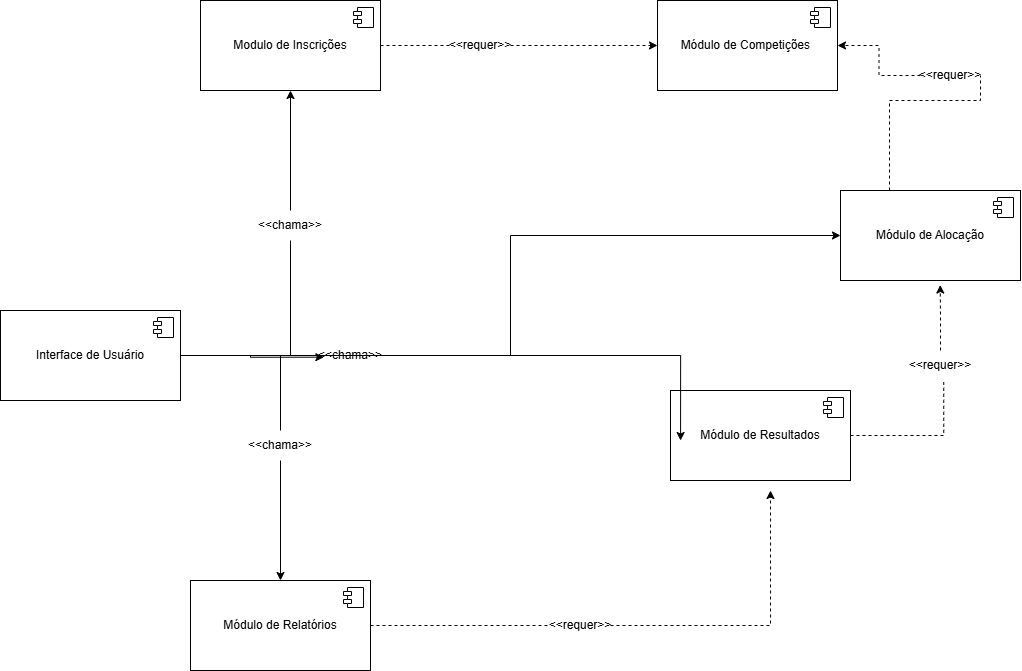

The diagram above was exported from draw.io. Its source (the exported page's mxGraphModel, read from the mxfile embedded in the PNG):
<mxGraphModel dx="2081" dy="1014" grid="1" gridSize="10" guides="1" tooltips="1" connect="1" arrows="1" fold="1" page="1" pageScale="1" pageWidth="827" pageHeight="1169" math="0" shadow="0">
  <root>
    <mxCell id="0" />
    <mxCell id="1" parent="0" />
    <mxCell id="78nwUVZCCC7wwAr1IJhI-7" style="edgeStyle=orthogonalEdgeStyle;rounded=0;orthogonalLoop=1;jettySize=auto;html=1;entryX=0.5;entryY=1;entryDx=0;entryDy=0;" edge="1" parent="1" source="78nwUVZCCC7wwAr1IJhI-8" target="78nwUVZCCC7wwAr1IJhI-5">
      <mxGeometry relative="1" as="geometry" />
    </mxCell>
    <mxCell id="78nwUVZCCC7wwAr1IJhI-15" style="edgeStyle=orthogonalEdgeStyle;rounded=0;orthogonalLoop=1;jettySize=auto;html=1;entryX=0.5;entryY=0;entryDx=0;entryDy=0;" edge="1" parent="1" source="78nwUVZCCC7wwAr1IJhI-16" target="78nwUVZCCC7wwAr1IJhI-13">
      <mxGeometry relative="1" as="geometry" />
    </mxCell>
    <mxCell id="78nwUVZCCC7wwAr1IJhI-31" style="edgeStyle=orthogonalEdgeStyle;rounded=0;orthogonalLoop=1;jettySize=auto;html=1;entryX=0;entryY=0.5;entryDx=0;entryDy=0;" edge="1" parent="1" source="78nwUVZCCC7wwAr1IJhI-1" target="78nwUVZCCC7wwAr1IJhI-25">
      <mxGeometry relative="1" as="geometry" />
    </mxCell>
    <mxCell id="78nwUVZCCC7wwAr1IJhI-1" value="Interface de Usuário" style="html=1;dropTarget=0;whiteSpace=wrap;" vertex="1" parent="1">
      <mxGeometry x="50" y="590" width="180" height="90" as="geometry" />
    </mxCell>
    <mxCell id="78nwUVZCCC7wwAr1IJhI-2" value="" style="shape=module;jettyWidth=8;jettyHeight=4;" vertex="1" parent="78nwUVZCCC7wwAr1IJhI-1">
      <mxGeometry x="1" width="20" height="20" relative="1" as="geometry">
        <mxPoint x="-27" y="7" as="offset" />
      </mxGeometry>
    </mxCell>
    <mxCell id="78nwUVZCCC7wwAr1IJhI-3" value="Módulo de Resultados" style="html=1;dropTarget=0;whiteSpace=wrap;" vertex="1" parent="1">
      <mxGeometry x="720" y="670" width="180" height="90" as="geometry" />
    </mxCell>
    <mxCell id="78nwUVZCCC7wwAr1IJhI-4" value="" style="shape=module;jettyWidth=8;jettyHeight=4;" vertex="1" parent="78nwUVZCCC7wwAr1IJhI-3">
      <mxGeometry x="1" width="20" height="20" relative="1" as="geometry">
        <mxPoint x="-27" y="7" as="offset" />
      </mxGeometry>
    </mxCell>
    <mxCell id="78nwUVZCCC7wwAr1IJhI-21" style="edgeStyle=orthogonalEdgeStyle;rounded=0;orthogonalLoop=1;jettySize=auto;html=1;dashed=1;" edge="1" parent="1" source="78nwUVZCCC7wwAr1IJhI-22" target="78nwUVZCCC7wwAr1IJhI-18">
      <mxGeometry relative="1" as="geometry" />
    </mxCell>
    <mxCell id="78nwUVZCCC7wwAr1IJhI-5" value="Modulo de Inscrições" style="html=1;dropTarget=0;whiteSpace=wrap;" vertex="1" parent="1">
      <mxGeometry x="250" y="280" width="180" height="90" as="geometry" />
    </mxCell>
    <mxCell id="78nwUVZCCC7wwAr1IJhI-6" value="" style="shape=module;jettyWidth=8;jettyHeight=4;" vertex="1" parent="78nwUVZCCC7wwAr1IJhI-5">
      <mxGeometry x="1" width="20" height="20" relative="1" as="geometry">
        <mxPoint x="-27" y="7" as="offset" />
      </mxGeometry>
    </mxCell>
    <mxCell id="78nwUVZCCC7wwAr1IJhI-9" value="" style="edgeStyle=orthogonalEdgeStyle;rounded=0;orthogonalLoop=1;jettySize=auto;html=1;entryX=0.5;entryY=1;entryDx=0;entryDy=0;endArrow=none;endFill=0;" edge="1" parent="1" source="78nwUVZCCC7wwAr1IJhI-1" target="78nwUVZCCC7wwAr1IJhI-8">
      <mxGeometry relative="1" as="geometry">
        <mxPoint x="230" y="635" as="sourcePoint" />
        <mxPoint x="340" y="370" as="targetPoint" />
      </mxGeometry>
    </mxCell>
    <mxCell id="78nwUVZCCC7wwAr1IJhI-8" value="&amp;lt;&amp;lt;chama&amp;gt;&amp;gt;" style="text;html=1;whiteSpace=wrap;strokeColor=none;fillColor=none;align=center;verticalAlign=middle;rounded=0;" vertex="1" parent="1">
      <mxGeometry x="310" y="490" width="60" height="30" as="geometry" />
    </mxCell>
    <mxCell id="78nwUVZCCC7wwAr1IJhI-10" style="edgeStyle=orthogonalEdgeStyle;rounded=0;orthogonalLoop=1;jettySize=auto;html=1;entryX=0.056;entryY=0.556;entryDx=0;entryDy=0;entryPerimeter=0;" edge="1" parent="1" source="78nwUVZCCC7wwAr1IJhI-11" target="78nwUVZCCC7wwAr1IJhI-3">
      <mxGeometry relative="1" as="geometry" />
    </mxCell>
    <mxCell id="78nwUVZCCC7wwAr1IJhI-12" value="" style="edgeStyle=orthogonalEdgeStyle;rounded=0;orthogonalLoop=1;jettySize=auto;html=1;entryX=0.056;entryY=0.556;entryDx=0;entryDy=0;entryPerimeter=0;" edge="1" parent="1" source="78nwUVZCCC7wwAr1IJhI-1" target="78nwUVZCCC7wwAr1IJhI-11">
      <mxGeometry relative="1" as="geometry">
        <mxPoint x="230" y="635" as="sourcePoint" />
        <mxPoint x="490" y="635" as="targetPoint" />
      </mxGeometry>
    </mxCell>
    <mxCell id="78nwUVZCCC7wwAr1IJhI-11" value="&amp;lt;&amp;lt;chama&amp;gt;&amp;gt;" style="text;html=1;whiteSpace=wrap;strokeColor=none;fillColor=none;align=center;verticalAlign=middle;rounded=0;" vertex="1" parent="1">
      <mxGeometry x="370" y="620" width="60" height="30" as="geometry" />
    </mxCell>
    <mxCell id="78nwUVZCCC7wwAr1IJhI-32" style="edgeStyle=orthogonalEdgeStyle;rounded=0;orthogonalLoop=1;jettySize=auto;html=1;dashed=1;" edge="1" parent="1" source="78nwUVZCCC7wwAr1IJhI-33">
      <mxGeometry relative="1" as="geometry">
        <mxPoint x="820" y="770" as="targetPoint" />
      </mxGeometry>
    </mxCell>
    <mxCell id="78nwUVZCCC7wwAr1IJhI-13" value="Módulo de Relatórios" style="html=1;dropTarget=0;whiteSpace=wrap;" vertex="1" parent="1">
      <mxGeometry x="240" y="860" width="180" height="90" as="geometry" />
    </mxCell>
    <mxCell id="78nwUVZCCC7wwAr1IJhI-14" value="" style="shape=module;jettyWidth=8;jettyHeight=4;" vertex="1" parent="78nwUVZCCC7wwAr1IJhI-13">
      <mxGeometry x="1" width="20" height="20" relative="1" as="geometry">
        <mxPoint x="-27" y="7" as="offset" />
      </mxGeometry>
    </mxCell>
    <mxCell id="78nwUVZCCC7wwAr1IJhI-17" value="" style="edgeStyle=orthogonalEdgeStyle;rounded=0;orthogonalLoop=1;jettySize=auto;html=1;entryX=0.5;entryY=0;entryDx=0;entryDy=0;endArrow=none;endFill=0;" edge="1" parent="1" source="78nwUVZCCC7wwAr1IJhI-1" target="78nwUVZCCC7wwAr1IJhI-16">
      <mxGeometry relative="1" as="geometry">
        <mxPoint x="230" y="635" as="sourcePoint" />
        <mxPoint x="330" y="800" as="targetPoint" />
      </mxGeometry>
    </mxCell>
    <mxCell id="78nwUVZCCC7wwAr1IJhI-16" value="&amp;lt;&amp;lt;chama&amp;gt;&amp;gt;" style="text;html=1;whiteSpace=wrap;strokeColor=none;fillColor=none;align=center;verticalAlign=middle;rounded=0;" vertex="1" parent="1">
      <mxGeometry x="300" y="710" width="60" height="30" as="geometry" />
    </mxCell>
    <mxCell id="78nwUVZCCC7wwAr1IJhI-18" value="Módulo de Competições&amp;nbsp;" style="html=1;dropTarget=0;whiteSpace=wrap;" vertex="1" parent="1">
      <mxGeometry x="707" y="280" width="180" height="90" as="geometry" />
    </mxCell>
    <mxCell id="78nwUVZCCC7wwAr1IJhI-19" value="" style="shape=module;jettyWidth=8;jettyHeight=4;" vertex="1" parent="78nwUVZCCC7wwAr1IJhI-18">
      <mxGeometry x="1" width="20" height="20" relative="1" as="geometry">
        <mxPoint x="-27" y="7" as="offset" />
      </mxGeometry>
    </mxCell>
    <mxCell id="78nwUVZCCC7wwAr1IJhI-24" value="" style="edgeStyle=orthogonalEdgeStyle;rounded=0;orthogonalLoop=1;jettySize=auto;html=1;dashed=1;endArrow=none;endFill=0;" edge="1" parent="1" source="78nwUVZCCC7wwAr1IJhI-5" target="78nwUVZCCC7wwAr1IJhI-22">
      <mxGeometry relative="1" as="geometry">
        <mxPoint x="430" y="325" as="sourcePoint" />
        <mxPoint x="640" y="325" as="targetPoint" />
      </mxGeometry>
    </mxCell>
    <mxCell id="78nwUVZCCC7wwAr1IJhI-22" value="&amp;lt;&amp;lt;requer&amp;gt;&amp;gt;" style="text;html=1;whiteSpace=wrap;strokeColor=none;fillColor=none;align=center;verticalAlign=middle;rounded=0;" vertex="1" parent="1">
      <mxGeometry x="500" y="310" width="60" height="30" as="geometry" />
    </mxCell>
    <mxCell id="78nwUVZCCC7wwAr1IJhI-27" style="edgeStyle=orthogonalEdgeStyle;rounded=0;orthogonalLoop=1;jettySize=auto;html=1;entryX=1;entryY=0.5;entryDx=0;entryDy=0;dashed=1;" edge="1" parent="1" source="78nwUVZCCC7wwAr1IJhI-28" target="78nwUVZCCC7wwAr1IJhI-18">
      <mxGeometry relative="1" as="geometry" />
    </mxCell>
    <mxCell id="78nwUVZCCC7wwAr1IJhI-25" value="Módulo de Alocação" style="html=1;dropTarget=0;whiteSpace=wrap;" vertex="1" parent="1">
      <mxGeometry x="890" y="470" width="180" height="90" as="geometry" />
    </mxCell>
    <mxCell id="78nwUVZCCC7wwAr1IJhI-26" value="" style="shape=module;jettyWidth=8;jettyHeight=4;" vertex="1" parent="78nwUVZCCC7wwAr1IJhI-25">
      <mxGeometry x="1" width="20" height="20" relative="1" as="geometry">
        <mxPoint x="-27" y="7" as="offset" />
      </mxGeometry>
    </mxCell>
    <mxCell id="78nwUVZCCC7wwAr1IJhI-29" value="" style="edgeStyle=orthogonalEdgeStyle;rounded=0;orthogonalLoop=1;jettySize=auto;html=1;entryX=1;entryY=0.5;entryDx=0;entryDy=0;dashed=1;endArrow=none;endFill=0;" edge="1" parent="1" source="78nwUVZCCC7wwAr1IJhI-25" target="78nwUVZCCC7wwAr1IJhI-28">
      <mxGeometry relative="1" as="geometry">
        <mxPoint x="930" y="445" as="sourcePoint" />
        <mxPoint x="820" y="325" as="targetPoint" />
        <Array as="points">
          <mxPoint x="939" y="455" />
          <mxPoint x="939" y="380" />
          <mxPoint x="887" y="380" />
        </Array>
      </mxGeometry>
    </mxCell>
    <mxCell id="78nwUVZCCC7wwAr1IJhI-28" value="&amp;lt;&amp;lt;requer&amp;gt;&amp;gt;" style="text;html=1;whiteSpace=wrap;strokeColor=none;fillColor=none;align=center;verticalAlign=middle;rounded=0;" vertex="1" parent="1">
      <mxGeometry x="970" y="340" width="60" height="30" as="geometry" />
    </mxCell>
    <mxCell id="78nwUVZCCC7wwAr1IJhI-34" value="" style="edgeStyle=orthogonalEdgeStyle;rounded=0;orthogonalLoop=1;jettySize=auto;html=1;dashed=1;endArrow=none;endFill=0;" edge="1" parent="1" source="78nwUVZCCC7wwAr1IJhI-13" target="78nwUVZCCC7wwAr1IJhI-33">
      <mxGeometry relative="1" as="geometry">
        <mxPoint x="820" y="770" as="targetPoint" />
        <mxPoint x="420" y="905" as="sourcePoint" />
      </mxGeometry>
    </mxCell>
    <mxCell id="78nwUVZCCC7wwAr1IJhI-33" value="&amp;lt;&amp;lt;requer&amp;gt;&amp;gt;" style="text;html=1;whiteSpace=wrap;strokeColor=none;fillColor=none;align=center;verticalAlign=middle;rounded=0;" vertex="1" parent="1">
      <mxGeometry x="600" y="890" width="60" height="30" as="geometry" />
    </mxCell>
    <mxCell id="78nwUVZCCC7wwAr1IJhI-35" style="edgeStyle=orthogonalEdgeStyle;rounded=0;orthogonalLoop=1;jettySize=auto;html=1;entryX=0.554;entryY=1.05;entryDx=0;entryDy=0;entryPerimeter=0;dashed=1;" edge="1" parent="1" source="78nwUVZCCC7wwAr1IJhI-36" target="78nwUVZCCC7wwAr1IJhI-25">
      <mxGeometry relative="1" as="geometry" />
    </mxCell>
    <mxCell id="78nwUVZCCC7wwAr1IJhI-37" value="" style="edgeStyle=orthogonalEdgeStyle;rounded=0;orthogonalLoop=1;jettySize=auto;html=1;entryX=0.554;entryY=1.05;entryDx=0;entryDy=0;entryPerimeter=0;dashed=1;endArrow=none;endFill=0;" edge="1" parent="1" source="78nwUVZCCC7wwAr1IJhI-3" target="78nwUVZCCC7wwAr1IJhI-36">
      <mxGeometry relative="1" as="geometry">
        <mxPoint x="810" y="670" as="sourcePoint" />
        <mxPoint x="990" y="565" as="targetPoint" />
      </mxGeometry>
    </mxCell>
    <mxCell id="78nwUVZCCC7wwAr1IJhI-36" value="&amp;lt;&amp;lt;requer&amp;gt;&amp;gt;" style="text;html=1;whiteSpace=wrap;strokeColor=none;fillColor=none;align=center;verticalAlign=middle;rounded=0;" vertex="1" parent="1">
      <mxGeometry x="960" y="630" width="60" height="30" as="geometry" />
    </mxCell>
  </root>
</mxGraphModel>